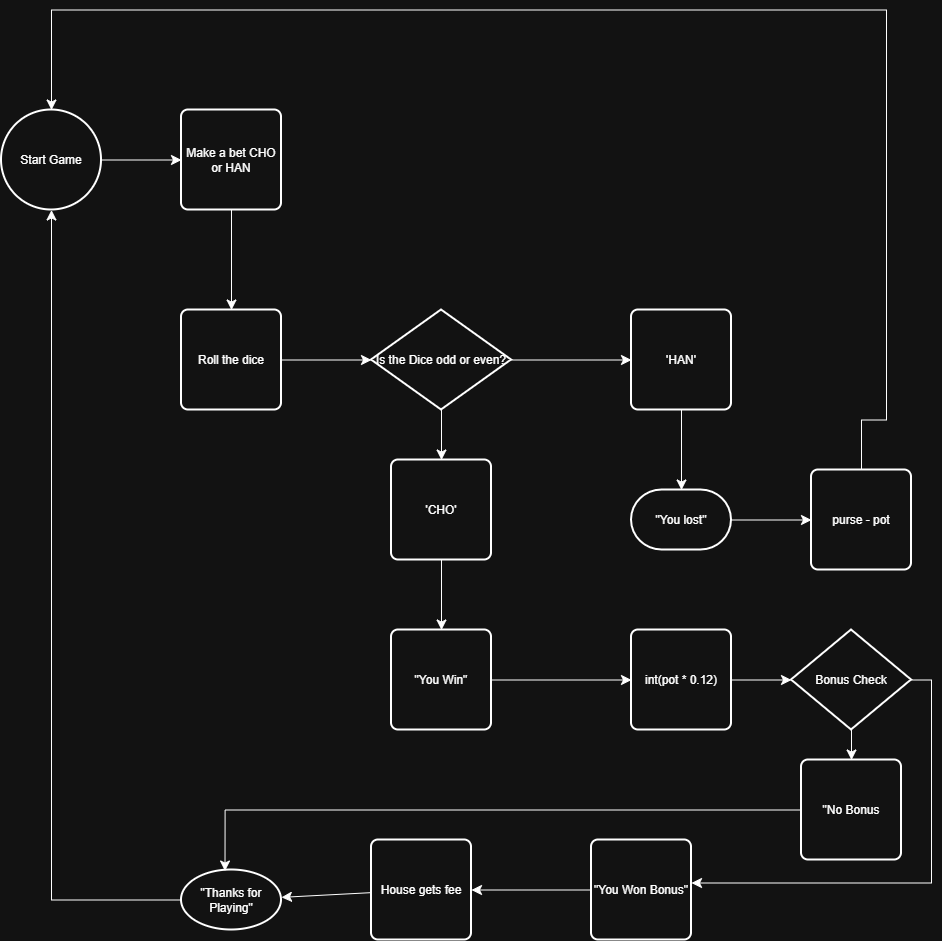

The diagram above was exported from draw.io. Its source (the exported page's mxGraphModel, read from the mxfile embedded in the PNG):
<mxGraphModel dx="1428" dy="2082" grid="1" gridSize="10" guides="1" tooltips="1" connect="1" arrows="1" fold="1" page="1" pageScale="1" pageWidth="850" pageHeight="1100" math="0" shadow="0">
  <root>
    <mxCell id="0" />
    <mxCell id="1" parent="0" />
    <mxCell id="sM2rddfoQj6XW_o5cUss-12" edge="1" parent="1" source="sM2rddfoQj6XW_o5cUss-1" style="edgeStyle=none;curved=1;rounded=0;orthogonalLoop=1;jettySize=auto;html=1;fontSize=12;startSize=8;endSize=8;" target="sM2rddfoQj6XW_o5cUss-3" value="">
      <mxGeometry relative="1" as="geometry" />
    </mxCell>
    <mxCell id="sM2rddfoQj6XW_o5cUss-1" parent="1" style="strokeWidth=2;html=1;shape=mxgraph.flowchart.start_2;whiteSpace=wrap;" value="Start Game" vertex="1">
      <mxGeometry height="100" width="100" x="390" y="50" as="geometry" />
    </mxCell>
    <mxCell id="sM2rddfoQj6XW_o5cUss-13" edge="1" parent="1" source="sM2rddfoQj6XW_o5cUss-3" style="edgeStyle=none;curved=1;rounded=0;orthogonalLoop=1;jettySize=auto;html=1;fontSize=12;startSize=8;endSize=8;" target="sM2rddfoQj6XW_o5cUss-4" value="">
      <mxGeometry relative="1" as="geometry" />
    </mxCell>
    <mxCell id="sM2rddfoQj6XW_o5cUss-3" parent="1" style="rounded=1;whiteSpace=wrap;html=1;absoluteArcSize=1;arcSize=14;strokeWidth=2;" value="Make a bet CHO or HAN" vertex="1">
      <mxGeometry height="100" width="100" x="570" y="50" as="geometry" />
    </mxCell>
    <mxCell id="sM2rddfoQj6XW_o5cUss-14" edge="1" parent="1" source="sM2rddfoQj6XW_o5cUss-4" style="edgeStyle=none;curved=1;rounded=0;orthogonalLoop=1;jettySize=auto;html=1;fontSize=12;startSize=8;endSize=8;" target="sM2rddfoQj6XW_o5cUss-5" value="">
      <mxGeometry relative="1" as="geometry" />
    </mxCell>
    <mxCell id="sM2rddfoQj6XW_o5cUss-4" parent="1" style="rounded=1;whiteSpace=wrap;html=1;absoluteArcSize=1;arcSize=14;strokeWidth=2;" value="Roll the dice" vertex="1">
      <mxGeometry height="100" width="100" x="570" y="250" as="geometry" />
    </mxCell>
    <mxCell id="sM2rddfoQj6XW_o5cUss-15" edge="1" parent="1" source="sM2rddfoQj6XW_o5cUss-5" style="edgeStyle=none;curved=1;rounded=0;orthogonalLoop=1;jettySize=auto;html=1;fontSize=12;startSize=8;endSize=8;entryX=0.5;entryY=0;entryDx=0;entryDy=0;" target="sM2rddfoQj6XW_o5cUss-16" value="">
      <mxGeometry relative="1" as="geometry">
        <mxPoint x="960" y="300" as="targetPoint" />
      </mxGeometry>
    </mxCell>
    <mxCell id="sM2rddfoQj6XW_o5cUss-19" edge="1" parent="1" source="sM2rddfoQj6XW_o5cUss-5" style="edgeStyle=none;curved=1;rounded=0;orthogonalLoop=1;jettySize=auto;html=1;fontSize=12;startSize=8;endSize=8;" target="sM2rddfoQj6XW_o5cUss-9" value="">
      <mxGeometry relative="1" as="geometry" />
    </mxCell>
    <mxCell id="sM2rddfoQj6XW_o5cUss-5" parent="1" style="strokeWidth=2;html=1;shape=mxgraph.flowchart.decision;whiteSpace=wrap;" value="Is the Dice odd or even?" vertex="1">
      <mxGeometry height="100" width="140" x="760" y="250" as="geometry" />
    </mxCell>
    <mxCell id="sM2rddfoQj6XW_o5cUss-28" edge="1" parent="1" source="sM2rddfoQj6XW_o5cUss-7" style="edgeStyle=orthogonalEdgeStyle;rounded=0;orthogonalLoop=1;jettySize=auto;html=1;fontSize=12;startSize=8;endSize=8;entryX=1;entryY=0.43;entryDx=0;entryDy=0;entryPerimeter=0;exitX=1;exitY=0.5;exitDx=0;exitDy=0;exitPerimeter=0;" target="sM2rddfoQj6XW_o5cUss-27">
      <mxGeometry relative="1" as="geometry">
        <mxPoint x="1080" y="700" as="sourcePoint" />
        <mxPoint x="1080" y="750" as="targetPoint" />
      </mxGeometry>
    </mxCell>
    <mxCell id="ljpcJJkzyprFzEY4UJlJ-10" edge="1" parent="1" source="sM2rddfoQj6XW_o5cUss-7" style="edgeStyle=none;curved=1;rounded=0;orthogonalLoop=1;jettySize=auto;html=1;fontSize=12;startSize=8;endSize=8;" target="sM2rddfoQj6XW_o5cUss-18" value="">
      <mxGeometry relative="1" as="geometry" />
    </mxCell>
    <mxCell id="sM2rddfoQj6XW_o5cUss-7" parent="1" style="strokeWidth=2;html=1;shape=mxgraph.flowchart.decision;whiteSpace=wrap;" value="Bonus Check" vertex="1">
      <mxGeometry height="100" width="120" x="1180" y="570" as="geometry" />
    </mxCell>
    <mxCell id="sM2rddfoQj6XW_o5cUss-23" edge="1" parent="1" source="sM2rddfoQj6XW_o5cUss-9" style="edgeStyle=none;curved=1;rounded=0;orthogonalLoop=1;jettySize=auto;html=1;fontSize=12;startSize=8;endSize=8;" target="sM2rddfoQj6XW_o5cUss-11" value="">
      <mxGeometry relative="1" as="geometry" />
    </mxCell>
    <mxCell id="sM2rddfoQj6XW_o5cUss-9" parent="1" style="rounded=1;whiteSpace=wrap;html=1;absoluteArcSize=1;arcSize=14;strokeWidth=2;" value="'HAN'" vertex="1">
      <mxGeometry height="100" width="100" x="1020" y="250" as="geometry" />
    </mxCell>
    <mxCell id="ljpcJJkzyprFzEY4UJlJ-7" edge="1" parent="1" source="sM2rddfoQj6XW_o5cUss-11" style="edgeStyle=none;curved=1;rounded=0;orthogonalLoop=1;jettySize=auto;html=1;fontSize=12;startSize=8;endSize=8;" target="ljpcJJkzyprFzEY4UJlJ-6" value="">
      <mxGeometry relative="1" as="geometry" />
    </mxCell>
    <mxCell id="sM2rddfoQj6XW_o5cUss-11" parent="1" style="strokeWidth=2;html=1;shape=mxgraph.flowchart.terminator;whiteSpace=wrap;" value="&quot;You lost&quot;" vertex="1">
      <mxGeometry height="60" width="100" x="1020" y="430" as="geometry" />
    </mxCell>
    <mxCell id="sM2rddfoQj6XW_o5cUss-22" edge="1" parent="1" source="sM2rddfoQj6XW_o5cUss-16" style="edgeStyle=none;curved=1;rounded=0;orthogonalLoop=1;jettySize=auto;html=1;fontSize=12;startSize=8;endSize=8;" target="sM2rddfoQj6XW_o5cUss-20" value="">
      <mxGeometry relative="1" as="geometry" />
    </mxCell>
    <mxCell id="sM2rddfoQj6XW_o5cUss-16" parent="1" style="rounded=1;whiteSpace=wrap;html=1;absoluteArcSize=1;arcSize=14;strokeWidth=2;" value="'CHO'" vertex="1">
      <mxGeometry height="100" width="100" x="780" y="400" as="geometry" />
    </mxCell>
    <mxCell id="sM2rddfoQj6XW_o5cUss-18" parent="1" style="rounded=1;whiteSpace=wrap;html=1;absoluteArcSize=1;arcSize=14;strokeWidth=2;" value="&quot;No Bonus" vertex="1">
      <mxGeometry height="100" width="100" x="1190" y="700" as="geometry" />
    </mxCell>
    <mxCell id="ljpcJJkzyprFzEY4UJlJ-4" edge="1" parent="1" source="sM2rddfoQj6XW_o5cUss-20" style="edgeStyle=none;curved=1;rounded=0;orthogonalLoop=1;jettySize=auto;html=1;fontSize=12;startSize=8;endSize=8;" target="ljpcJJkzyprFzEY4UJlJ-2" value="">
      <mxGeometry relative="1" as="geometry" />
    </mxCell>
    <mxCell id="sM2rddfoQj6XW_o5cUss-20" parent="1" style="rounded=1;whiteSpace=wrap;html=1;absoluteArcSize=1;arcSize=14;strokeWidth=2;" value="&quot;You Win&quot;" vertex="1">
      <mxGeometry height="100" width="100" x="780" y="570" as="geometry" />
    </mxCell>
    <mxCell id="sM2rddfoQj6XW_o5cUss-30" edge="1" parent="1" source="sM2rddfoQj6XW_o5cUss-27" style="edgeStyle=none;curved=1;rounded=0;orthogonalLoop=1;jettySize=auto;html=1;fontSize=12;startSize=8;endSize=8;" target="sM2rddfoQj6XW_o5cUss-29" value="">
      <mxGeometry relative="1" as="geometry" />
    </mxCell>
    <mxCell id="sM2rddfoQj6XW_o5cUss-27" parent="1" style="rounded=1;whiteSpace=wrap;html=1;absoluteArcSize=1;arcSize=14;strokeWidth=2;" value="&quot;You Won Bonus&quot;" vertex="1">
      <mxGeometry height="100" width="100" x="980" y="780" as="geometry" />
    </mxCell>
    <mxCell id="sM2rddfoQj6XW_o5cUss-33" edge="1" parent="1" source="sM2rddfoQj6XW_o5cUss-29" style="edgeStyle=none;curved=1;rounded=0;orthogonalLoop=1;jettySize=auto;html=1;fontSize=12;startSize=8;endSize=8;" target="sM2rddfoQj6XW_o5cUss-31" value="">
      <mxGeometry relative="1" as="geometry" />
    </mxCell>
    <mxCell id="sM2rddfoQj6XW_o5cUss-29" parent="1" style="rounded=1;whiteSpace=wrap;html=1;absoluteArcSize=1;arcSize=14;strokeWidth=2;" value="House gets fee" vertex="1">
      <mxGeometry height="100" width="100" x="760" y="780" as="geometry" />
    </mxCell>
    <mxCell id="sM2rddfoQj6XW_o5cUss-31" parent="1" style="strokeWidth=2;html=1;shape=mxgraph.flowchart.start_1;whiteSpace=wrap;" value="&quot;Thanks for Playing&quot;" vertex="1">
      <mxGeometry height="60" width="100" x="570" y="810" as="geometry" />
    </mxCell>
    <mxCell id="sM2rddfoQj6XW_o5cUss-32" edge="1" parent="1" source="sM2rddfoQj6XW_o5cUss-18" style="edgeStyle=orthogonalEdgeStyle;rounded=0;orthogonalLoop=1;jettySize=auto;html=1;exitX=0;exitY=0.5;exitDx=0;exitDy=0;entryX=0.435;entryY=0.017;entryDx=0;entryDy=0;entryPerimeter=0;fontSize=12;startSize=8;endSize=8;" target="sM2rddfoQj6XW_o5cUss-31">
      <mxGeometry relative="1" as="geometry" />
    </mxCell>
    <mxCell id="ljpcJJkzyprFzEY4UJlJ-1" edge="1" parent="1" source="ljpcJJkzyprFzEY4UJlJ-6" style="edgeStyle=orthogonalEdgeStyle;rounded=0;orthogonalLoop=1;jettySize=auto;html=1;entryX=0.5;entryY=0;entryDx=0;entryDy=0;entryPerimeter=0;fontSize=12;startSize=8;endSize=8;exitX=0.5;exitY=0;exitDx=0;exitDy=0;" target="sM2rddfoQj6XW_o5cUss-1">
      <mxGeometry relative="1" as="geometry">
        <Array as="points">
          <mxPoint x="1250" y="360" />
          <mxPoint x="1275" y="360" />
          <mxPoint x="1275" y="-50" />
          <mxPoint x="440" y="-50" />
        </Array>
        <mxPoint x="1330" y="380" as="sourcePoint" />
        <mxPoint x="455" as="targetPoint" />
      </mxGeometry>
    </mxCell>
    <mxCell id="ljpcJJkzyprFzEY4UJlJ-3" edge="1" parent="1" source="ljpcJJkzyprFzEY4UJlJ-2" style="edgeStyle=none;curved=1;rounded=0;orthogonalLoop=1;jettySize=auto;html=1;fontSize=12;startSize=8;endSize=8;" target="sM2rddfoQj6XW_o5cUss-7" value="">
      <mxGeometry relative="1" as="geometry" />
    </mxCell>
    <mxCell id="ljpcJJkzyprFzEY4UJlJ-2" parent="1" style="rounded=1;whiteSpace=wrap;html=1;absoluteArcSize=1;arcSize=14;strokeWidth=2;" value="int(pot * 0.12)" vertex="1">
      <mxGeometry height="100" width="100" x="1020" y="570" as="geometry" />
    </mxCell>
    <mxCell id="ljpcJJkzyprFzEY4UJlJ-6" parent="1" style="rounded=1;whiteSpace=wrap;html=1;absoluteArcSize=1;arcSize=14;strokeWidth=2;" value="purse - pot" vertex="1">
      <mxGeometry height="100" width="100" x="1200" y="410" as="geometry" />
    </mxCell>
    <mxCell id="ljpcJJkzyprFzEY4UJlJ-11" edge="1" parent="1" source="sM2rddfoQj6XW_o5cUss-31" style="edgeStyle=orthogonalEdgeStyle;rounded=0;orthogonalLoop=1;jettySize=auto;html=1;entryX=0.5;entryY=1;entryDx=0;entryDy=0;entryPerimeter=0;fontSize=12;startSize=8;endSize=8;" target="sM2rddfoQj6XW_o5cUss-1">
      <mxGeometry relative="1" as="geometry" />
    </mxCell>
  </root>
</mxGraphModel>